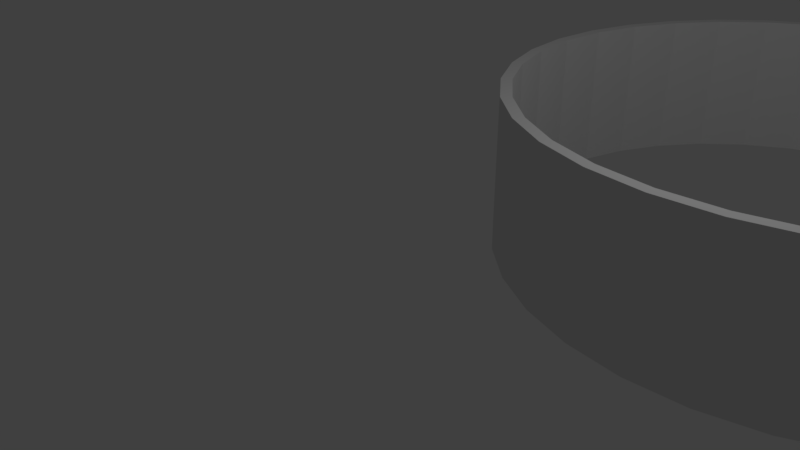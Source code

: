 # Source: 315curve.blend  (saved by Blender 2.79.0; exported with 4.5.12 LTS)
import bpy
from mathutils import Matrix  # noqa: F401  (used for matrix-valued properties, if any)

bpy.ops.wm.read_factory_settings(use_empty=True)
scene = bpy.context.scene
scene.name = 'Scene'

# ---- collections
col_collection_1 = bpy.data.collections.new('Collection 1'); scene.collection.children.link(col_collection_1)

# ---- materials (node trees are filled in below, after node groups)
mat_material = bpy.data.materials.new('Material')
mat_material.alpha_threshold = 0.0
mat_material.use_transparent_shadow = False
mat_material.roughness = 0.5
mat_material.line_color = (0.0, 0.0, 0.0, 1.0)

# ---- material node trees

# ---- world
world_world = bpy.data.worlds.new('World'); scene.world = world_world
world_world.color = (0.05088, 0.05088, 0.05088)
world_world.use_sun_shadow = False
world_world.sun_shadow_jitter_overblur = 0.0
world_world.cycles.sampling_method = 'MANUAL'

# ---- cameras
cam_camera = bpy.data.cameras.new('Camera')
cam_camera.clip_end = 100.0
cam_camera.lens = 35.0
cam_camera.sensor_width = 32.0
cam_camera.sensor_height = 18.0
cam_camera.ortho_scale = 7.314
cam_camera.dof.focus_distance = 0.0
cam_camera.dof.aperture_fstop = 128.0

# ---- lights
light_lamp = bpy.data.lights.new('Lamp', 'POINT')
light_lamp.transmission_factor = 0.0
light_lamp.cutoff_distance = 30.0
light_lamp.energy = 100.0
light_lamp.shadow_buffer_clip_start = 1.001
light_lamp.shadow_soft_size = 0.1
light_lamp.shadow_maximum_resolution = 0.006
light_lamp.use_absolute_resolution = True

# ---- meshes
me_cube = bpy.data.meshes.new('Cube')
me_cube.from_pydata([(1.0, 1.0, -1.0), (1.0, -1.0, -1.0), (-1.0, -1.0, -1.0), (-1.0, 1.0, -1.0), (1.0, 1.0, 1.0), (1.0, -1.0, 1.0), (-1.0, -1.0, 1.0), (-1.0, 1.0, 1.0), (0.931, 1.0, -1.0), (0.8621, 1.0, -1.0), (0.7931, 1.0, -1.0), (0.7241, 1.0, -1.0), (0.6552, 1.0, -1.0), (0.5862, 1.0, -1.0), (0.5172, 1.0, -1.0), (0.4483, 1.0, -1.0), (0.3793, 1.0, -1.0), (0.3103, 1.0, -1.0), (0.2414, 1.0, -1.0), (0.1724, 1.0, -1.0), (0.1034, 1.0, -1.0), (0.03448, 1.0, -1.0), (-0.03448, 1.0, -1.0), (-0.1034, 1.0, -1.0), (-0.1724, 1.0, -1.0), (-0.2414, 1.0, -1.0), (-0.3103, 1.0, -1.0), (-0.3793, 1.0, -1.0), (-0.4483, 1.0, -1.0), (-0.5172, 1.0, -1.0), (-0.5862, 1.0, -1.0), (-0.6552, 1.0, -1.0), (-0.7241, 1.0, -1.0), (-0.7931, 1.0, -1.0), (-0.8621, 1.0, -1.0), (-0.931, 1.0, -1.0), (0.931, -1.0, -1.0), (0.8621, -1.0, -1.0), (0.7931, -1.0, -1.0), (0.7241, -1.0, -1.0), (0.6552, -1.0, -1.0), (0.5862, -1.0, -1.0), (0.5172, -1.0, -1.0), (0.4483, -1.0, -1.0), (0.3793, -1.0, -1.0), (0.3103, -1.0, -1.0), (0.2414, -1.0, -1.0), (0.1724, -1.0, -1.0), (0.1034, -1.0, -1.0), (0.03448, -1.0, -1.0), (-0.03448, -1.0, -1.0), (-0.1034, -1.0, -1.0), (-0.1724, -1.0, -1.0), (-0.2414, -1.0, -1.0), (-0.3103, -1.0, -1.0), (-0.3793, -1.0, -1.0), (-0.4483, -1.0, -1.0), (-0.5172, -1.0, -1.0), (-0.5862, -1.0, -1.0), (-0.6552, -1.0, -1.0), (-0.7241, -1.0, -1.0), (-0.7931, -1.0, -1.0), (-0.8621, -1.0, -1.0), (-0.931, -1.0, -1.0), (0.931, 1.0, 1.0), (0.8621, 1.0, 1.0), (0.7931, 1.0, 1.0), (0.7241, 1.0, 1.0), (0.6552, 1.0, 1.0), (0.5862, 1.0, 1.0), (0.5172, 1.0, 1.0), (0.4483, 1.0, 1.0), (0.3793, 1.0, 1.0), (0.3103, 1.0, 1.0), (0.2414, 1.0, 1.0), (0.1724, 1.0, 1.0), (0.1034, 1.0, 1.0), (0.03448, 1.0, 1.0), (-0.03448, 1.0, 1.0), (-0.1034, 1.0, 1.0), (-0.1724, 1.0, 1.0), (-0.2414, 1.0, 1.0), (-0.3103, 1.0, 1.0), (-0.3793, 1.0, 1.0), (-0.4483, 1.0, 1.0), (-0.5172, 1.0, 1.0), (-0.5862, 1.0, 1.0), (-0.6552, 1.0, 1.0), (-0.7241, 1.0, 1.0), (-0.7931, 1.0, 1.0), (-0.8621, 1.0, 1.0), (-0.931, 1.0, 1.0), (0.931, -1.0, 1.0), (0.8621, -1.0, 1.0), (0.7931, -1.0, 1.0), (0.7241, -1.0, 1.0), (0.6552, -1.0, 1.0), (0.5862, -1.0, 1.0), (0.5172, -1.0, 1.0), (0.4483, -1.0, 1.0), (0.3793, -1.0, 1.0), (0.3103, -1.0, 1.0), (0.2414, -1.0, 1.0), (0.1724, -1.0, 1.0), (0.1034, -1.0, 1.0), (0.03448, -1.0, 1.0), (-0.03448, -1.0, 1.0), (-0.1034, -1.0, 1.0), (-0.1724, -1.0, 1.0), (-0.2414, -1.0, 1.0), (-0.3103, -1.0, 1.0), (-0.3793, -1.0, 1.0), (-0.4483, -1.0, 1.0), (-0.5172, -1.0, 1.0), (-0.5862, -1.0, 1.0), (-0.6552, -1.0, 1.0), (-0.7241, -1.0, 1.0), (-0.7931, -1.0, 1.0), (-0.8621, -1.0, 1.0), (-0.931, -1.0, 1.0)], [], [(35, 63, 2, 3), (91, 7, 6, 119), (0, 4, 5, 1), (63, 119, 6, 2), (2, 6, 7, 3), (91, 35, 3, 7), (4, 0, 8, 64), (64, 8, 9, 65), (65, 9, 10, 66), (66, 10, 11, 67), (67, 11, 12, 68), (68, 12, 13, 69), (69, 13, 14, 70), (70, 14, 15, 71), (71, 15, 16, 72), (72, 16, 17, 73), (73, 17, 18, 74), (74, 18, 19, 75), (75, 19, 20, 76), (76, 20, 21, 77), (77, 21, 22, 78), (78, 22, 23, 79), (79, 23, 24, 80), (80, 24, 25, 81), (81, 25, 26, 82), (82, 26, 27, 83), (83, 27, 28, 84), (84, 28, 29, 85), (85, 29, 30, 86), (86, 30, 31, 87), (87, 31, 32, 88), (88, 32, 33, 89), (89, 33, 34, 90), (90, 34, 35, 91), (1, 5, 92, 36), (36, 92, 93, 37), (37, 93, 94, 38), (38, 94, 95, 39), (39, 95, 96, 40), (40, 96, 97, 41), (41, 97, 98, 42), (42, 98, 99, 43), (43, 99, 100, 44), (44, 100, 101, 45), (45, 101, 102, 46), (46, 102, 103, 47), (47, 103, 104, 48), (48, 104, 105, 49), (49, 105, 106, 50), (50, 106, 107, 51), (51, 107, 108, 52), (52, 108, 109, 53), (53, 109, 110, 54), (54, 110, 111, 55), (55, 111, 112, 56), (56, 112, 113, 57), (57, 113, 114, 58), (58, 114, 115, 59), (59, 115, 116, 60), (60, 116, 117, 61), (61, 117, 118, 62), (62, 118, 119, 63), (4, 64, 92, 5), (64, 65, 93, 92), (65, 66, 94, 93), (66, 67, 95, 94), (67, 68, 96, 95), (68, 69, 97, 96), (69, 70, 98, 97), (70, 71, 99, 98), (71, 72, 100, 99), (72, 73, 101, 100), (73, 74, 102, 101), (74, 75, 103, 102), (75, 76, 104, 103), (76, 77, 105, 104), (77, 78, 106, 105), (78, 79, 107, 106), (79, 80, 108, 107), (80, 81, 109, 108), (81, 82, 110, 109), (82, 83, 111, 110), (83, 84, 112, 111), (84, 85, 113, 112), (85, 86, 114, 113), (86, 87, 115, 114), (87, 88, 116, 115), (88, 89, 117, 116), (89, 90, 118, 117), (90, 91, 119, 118), (0, 1, 36, 8), (8, 36, 37, 9), (9, 37, 38, 10), (10, 38, 39, 11), (11, 39, 40, 12), (12, 40, 41, 13), (13, 41, 42, 14), (14, 42, 43, 15), (15, 43, 44, 16), (16, 44, 45, 17), (17, 45, 46, 18), (18, 46, 47, 19), (19, 47, 48, 20), (20, 48, 49, 21), (21, 49, 50, 22), (22, 50, 51, 23), (23, 51, 52, 24), (24, 52, 53, 25), (25, 53, 54, 26), (26, 54, 55, 27), (27, 55, 56, 28), (28, 56, 57, 29), (29, 57, 58, 30), (30, 58, 59, 31), (31, 59, 60, 32), (32, 60, 61, 33), (33, 61, 62, 34), (34, 62, 63, 35)])
me_cube.materials.append(mat_material)
me_cube.use_remesh_preserve_volume = False
me_cube.use_remesh_preserve_attributes = False
me_cube.use_mirror_vertex_groups = False
me_cube.update()

# ---- objects
ob_empty = bpy.data.objects.new('Empty', None)
ob_cube = bpy.data.objects.new('Cube', me_cube)
ob_lamp = bpy.data.objects.new('Lamp', light_lamp)
ob_camera = bpy.data.objects.new('Camera', cam_camera)

# ---- transforms, parenting, visibility, modifiers, constraints
ob_empty.location = (3.891, 1.578, 1.851)
ob_empty.empty_image_offset = (0.0, 0.0)
ob_empty.lineart.crease_threshold = 0.0
ob_cube.location = (1.522, 0.0, 1.147)
ob_cube.scale = (6.149, 0.07296, 1.0)
ob_cube.lock_rotations_4d = False
ob_cube.empty_display_type = 'ARROWS'
ob_cube.lineart.crease_threshold = 0.0
_m = ob_cube.modifiers.new('SimpleDeform', 'SIMPLE_DEFORM')
_m.deform_method = 'BEND'
_m.deform_axis = 'Z'
_m.origin = ob_empty
_m.factor = 5.498
_m.angle = 5.498
ob_lamp.location = (4.076, 1.005, 5.904)
ob_lamp.rotation_euler = (0.6503, 0.05522, 1.866)
ob_lamp.lock_rotations_4d = False
ob_lamp.empty_display_type = 'ARROWS'
ob_lamp.color = (0.0, 0.0, 0.0, 0.0)
ob_lamp.lineart.crease_threshold = 0.0
ob_camera.location = (7.481, -6.508, 5.344)
ob_camera.rotation_euler = (1.109, 0.0, 0.8149)
ob_camera.lock_rotations_4d = False
ob_camera.empty_display_type = 'ARROWS'
ob_camera.color = (0.0, 0.0, 0.0, 0.0)
ob_camera.display_type = 'WIRE'
ob_camera.lineart.crease_threshold = 0.0

# ---- collection membership
col_collection_1.objects.link(ob_empty)
col_collection_1.objects.link(ob_cube)
col_collection_1.objects.link(ob_lamp)
col_collection_1.objects.link(ob_camera)

# ---- scene / render settings (as saved in the file)
scene.camera = ob_camera
scene.frame_start = 1; scene.frame_end = 250; scene.frame_set(1)
scene.render.engine = 'BLENDER_EEVEE_NEXT'
scene.render.resolution_percentage = 50
scene.render.dither_intensity = 0.0
scene.cycles.use_denoising = False
scene.cycles.samples = 128
scene.cycles.sampling_pattern = 'TABULATED_SOBOL'
scene.cycles.use_adaptive_sampling = False
scene.cycles.use_light_tree = False
scene.cycles.blur_glossy = 0.0
scene.cycles.sample_clamp_indirect = 0.0
scene.view_settings.view_transform = 'Standard'
bpy.context.view_layer.update()
